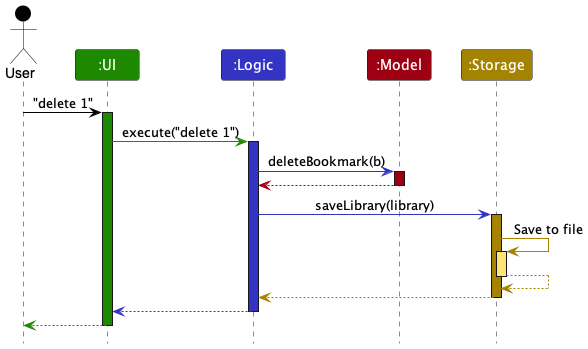

The diagram above was rendered by PlantUML. Its source (embedded in the PNG):
@startuml
!include style.puml

Actor User as user USER_COLOR
Participant ":UI" as ui UI_COLOR
Participant ":Logic" as logic LOGIC_COLOR
Participant ":Model" as model MODEL_COLOR
Participant ":Storage" as storage STORAGE_COLOR

user -[USER_COLOR]> ui : "delete 1"
activate ui UI_COLOR

ui -[UI_COLOR]> logic : execute("delete 1")
activate logic LOGIC_COLOR

logic -[LOGIC_COLOR]> model : deleteBookmark(b)
activate model MODEL_COLOR

model -[MODEL_COLOR]-> logic
deactivate model

logic -[LOGIC_COLOR]> storage : saveLibrary(library)
activate storage STORAGE_COLOR

storage -[STORAGE_COLOR]> storage : Save to file
activate storage STORAGE_COLOR_T1
storage --[STORAGE_COLOR]> storage
deactivate storage

storage --[STORAGE_COLOR]> logic
deactivate storage

logic --[LOGIC_COLOR]> ui
deactivate logic

ui--[UI_COLOR]> user
deactivate ui
@enduml